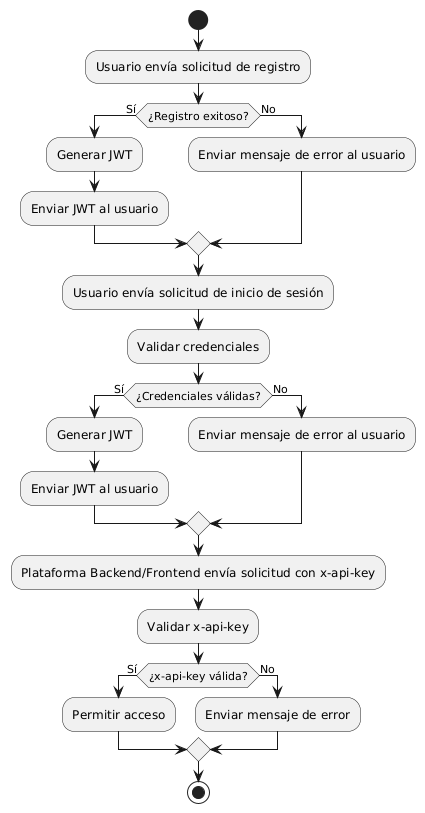

The diagram above was rendered by PlantUML. Its source (embedded in the PNG):
@startuml
start
:Usuario envía solicitud de registro;
if (¿Registro exitoso?) then (Sí)
  :Generar JWT;
  :Enviar JWT al usuario;
else (No)
  :Enviar mensaje de error al usuario;
endif
:Usuario envía solicitud de inicio de sesión;
:Validar credenciales;
if (¿Credenciales válidas?) then (Sí)
  :Generar JWT;
  :Enviar JWT al usuario;
else (No)
  :Enviar mensaje de error al usuario;
endif
:Plataforma Backend/Frontend envía solicitud con x-api-key;
:Validar x-api-key;
if (¿x-api-key válida?) then (Sí)
  :Permitir acceso;
else (No)
  :Enviar mensaje de error;
endif
stop
@enduml